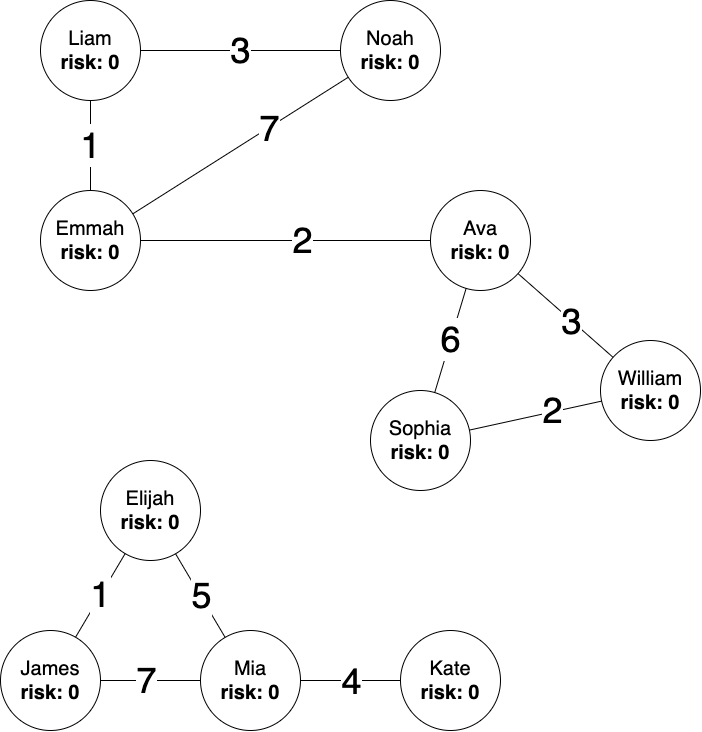

The diagram above was exported from draw.io. Its source (the exported page's mxGraphModel, read from the mxfile embedded in the PNG):
<mxGraphModel dx="1532" dy="900" grid="1" gridSize="10" guides="1" tooltips="1" connect="1" arrows="1" fold="1" page="1" pageScale="1" pageWidth="850" pageHeight="1100" math="0" shadow="0">
  <root>
    <mxCell id="0" />
    <mxCell id="1" parent="0" />
    <mxCell id="FqRgWIsAz2QZ3SMnwLCM-2" value="&lt;font style=&quot;font-size: 20px&quot;&gt;Elijah&lt;br&gt;&lt;b&gt;risk: 0&lt;/b&gt;&lt;br&gt;&lt;/font&gt;" style="ellipse;whiteSpace=wrap;html=1;aspect=fixed;fontSize=20;" vertex="1" parent="1">
      <mxGeometry x="190" y="510" width="100" height="100" as="geometry" />
    </mxCell>
    <mxCell id="FqRgWIsAz2QZ3SMnwLCM-3" value="&lt;font style=&quot;font-size: 20px&quot;&gt;Sophia&lt;br&gt;&lt;b&gt;risk: 0&lt;/b&gt;&lt;br&gt;&lt;/font&gt;" style="ellipse;whiteSpace=wrap;html=1;aspect=fixed;fontSize=20;" vertex="1" parent="1">
      <mxGeometry x="460" y="440" width="100" height="100" as="geometry" />
    </mxCell>
    <mxCell id="FqRgWIsAz2QZ3SMnwLCM-4" value="&lt;font style=&quot;font-size: 20px&quot;&gt;William&lt;br&gt;&lt;b&gt;risk: 0&lt;/b&gt;&lt;br&gt;&lt;/font&gt;" style="ellipse;whiteSpace=wrap;html=1;aspect=fixed;fontSize=20;" vertex="1" parent="1">
      <mxGeometry x="690" y="390" width="100" height="100" as="geometry" />
    </mxCell>
    <mxCell id="FqRgWIsAz2QZ3SMnwLCM-5" value="&lt;font style=&quot;font-size: 20px&quot;&gt;Noah&lt;br&gt;&lt;b&gt;risk: 0&lt;/b&gt;&lt;br&gt;&lt;/font&gt;" style="ellipse;whiteSpace=wrap;html=1;aspect=fixed;fontSize=20;" vertex="1" parent="1">
      <mxGeometry x="430" y="50" width="100" height="100" as="geometry" />
    </mxCell>
    <mxCell id="FqRgWIsAz2QZ3SMnwLCM-6" value="&lt;font style=&quot;font-size: 20px&quot;&gt;Ava&lt;br&gt;&lt;b&gt;risk: 0&lt;/b&gt;&lt;br&gt;&lt;/font&gt;" style="ellipse;whiteSpace=wrap;html=1;aspect=fixed;fontSize=20;" vertex="1" parent="1">
      <mxGeometry x="520" y="240" width="100" height="100" as="geometry" />
    </mxCell>
    <mxCell id="FqRgWIsAz2QZ3SMnwLCM-7" value="&lt;font style=&quot;font-size: 20px&quot;&gt;Emmah&lt;br&gt;&lt;b&gt;risk: 0&lt;/b&gt;&lt;br&gt;&lt;/font&gt;" style="ellipse;whiteSpace=wrap;html=1;aspect=fixed;fontSize=20;" vertex="1" parent="1">
      <mxGeometry x="130" y="240" width="100" height="100" as="geometry" />
    </mxCell>
    <mxCell id="FqRgWIsAz2QZ3SMnwLCM-8" value="&lt;font style=&quot;font-size: 20px&quot;&gt;Liam&lt;br&gt;&lt;b&gt;risk: 0&lt;/b&gt;&lt;br style=&quot;font-size: 20px&quot;&gt;&lt;/font&gt;" style="ellipse;whiteSpace=wrap;html=1;aspect=fixed;fontSize=20;" vertex="1" parent="1">
      <mxGeometry x="130" y="50" width="100" height="100" as="geometry" />
    </mxCell>
    <mxCell id="FqRgWIsAz2QZ3SMnwLCM-9" value="&lt;font style=&quot;font-size: 20px&quot;&gt;Kate&lt;br&gt;&lt;b&gt;risk: 0&lt;/b&gt;&lt;br&gt;&lt;/font&gt;" style="ellipse;whiteSpace=wrap;html=1;aspect=fixed;fontSize=20;" vertex="1" parent="1">
      <mxGeometry x="490" y="680" width="100" height="100" as="geometry" />
    </mxCell>
    <mxCell id="FqRgWIsAz2QZ3SMnwLCM-10" value="&lt;font style=&quot;font-size: 20px&quot;&gt;Mia&lt;br&gt;&lt;b&gt;risk: 0&lt;/b&gt;&lt;br&gt;&lt;/font&gt;" style="ellipse;whiteSpace=wrap;html=1;aspect=fixed;fontSize=20;" vertex="1" parent="1">
      <mxGeometry x="290" y="680" width="100" height="100" as="geometry" />
    </mxCell>
    <mxCell id="FqRgWIsAz2QZ3SMnwLCM-11" value="&lt;font style=&quot;font-size: 20px&quot;&gt;James&lt;br&gt;&lt;b&gt;risk: 0&lt;/b&gt;&lt;br&gt;&lt;/font&gt;" style="ellipse;whiteSpace=wrap;html=1;aspect=fixed;fontSize=20;" vertex="1" parent="1">
      <mxGeometry x="90" y="680" width="100" height="100" as="geometry" />
    </mxCell>
    <mxCell id="FqRgWIsAz2QZ3SMnwLCM-12" value="&lt;font style=&quot;font-size: 36px&quot;&gt;3&lt;/font&gt;" style="endArrow=none;html=1;fontSize=20;" edge="1" parent="1" source="FqRgWIsAz2QZ3SMnwLCM-8" target="FqRgWIsAz2QZ3SMnwLCM-5">
      <mxGeometry width="50" height="50" relative="1" as="geometry">
        <mxPoint x="470" y="340" as="sourcePoint" />
        <mxPoint x="520" y="290" as="targetPoint" />
      </mxGeometry>
    </mxCell>
    <mxCell id="FqRgWIsAz2QZ3SMnwLCM-13" value="" style="endArrow=none;html=1;fontSize=20;" edge="1" parent="1" source="FqRgWIsAz2QZ3SMnwLCM-4" target="FqRgWIsAz2QZ3SMnwLCM-6">
      <mxGeometry width="50" height="50" relative="1" as="geometry">
        <mxPoint x="550" y="390" as="sourcePoint" />
        <mxPoint x="600" y="340" as="targetPoint" />
      </mxGeometry>
    </mxCell>
    <mxCell id="FqRgWIsAz2QZ3SMnwLCM-26" value="&lt;font style=&quot;font-size: 36px&quot;&gt;3&lt;/font&gt;" style="edgeLabel;html=1;align=center;verticalAlign=middle;resizable=0;points=[];fontSize=20;" vertex="1" connectable="0" parent="FqRgWIsAz2QZ3SMnwLCM-13">
      <mxGeometry x="-0.3421" y="1" relative="1" as="geometry">
        <mxPoint x="-10.58" y="-10.13" as="offset" />
      </mxGeometry>
    </mxCell>
    <mxCell id="FqRgWIsAz2QZ3SMnwLCM-14" value="&lt;font style=&quot;font-size: 36px&quot;&gt;6&lt;/font&gt;" style="endArrow=none;html=1;fontSize=20;" edge="1" parent="1" source="FqRgWIsAz2QZ3SMnwLCM-3" target="FqRgWIsAz2QZ3SMnwLCM-6">
      <mxGeometry width="50" height="50" relative="1" as="geometry">
        <mxPoint x="515" y="420" as="sourcePoint" />
        <mxPoint x="565" y="370" as="targetPoint" />
      </mxGeometry>
    </mxCell>
    <mxCell id="FqRgWIsAz2QZ3SMnwLCM-15" value="" style="endArrow=none;html=1;fontSize=20;" edge="1" parent="1" source="FqRgWIsAz2QZ3SMnwLCM-2" target="FqRgWIsAz2QZ3SMnwLCM-10">
      <mxGeometry width="50" height="50" relative="1" as="geometry">
        <mxPoint x="280" y="470" as="sourcePoint" />
        <mxPoint x="330" y="420" as="targetPoint" />
      </mxGeometry>
    </mxCell>
    <mxCell id="FqRgWIsAz2QZ3SMnwLCM-28" value="&lt;font style=&quot;font-size: 36px&quot;&gt;5&lt;/font&gt;" style="edgeLabel;html=1;align=center;verticalAlign=middle;resizable=0;points=[];fontSize=20;" vertex="1" connectable="0" parent="FqRgWIsAz2QZ3SMnwLCM-15">
      <mxGeometry x="0.008" y="1" relative="1" as="geometry">
        <mxPoint as="offset" />
      </mxGeometry>
    </mxCell>
    <mxCell id="FqRgWIsAz2QZ3SMnwLCM-16" value="" style="endArrow=none;html=1;fontSize=20;" edge="1" parent="1" source="FqRgWIsAz2QZ3SMnwLCM-11" target="FqRgWIsAz2QZ3SMnwLCM-2">
      <mxGeometry width="50" height="50" relative="1" as="geometry">
        <mxPoint x="240" y="430" as="sourcePoint" />
        <mxPoint x="290" y="380" as="targetPoint" />
      </mxGeometry>
    </mxCell>
    <mxCell id="FqRgWIsAz2QZ3SMnwLCM-29" value="&lt;font style=&quot;font-size: 36px&quot;&gt;1&lt;/font&gt;" style="edgeLabel;html=1;align=center;verticalAlign=middle;resizable=0;points=[];fontSize=20;" vertex="1" connectable="0" parent="FqRgWIsAz2QZ3SMnwLCM-16">
      <mxGeometry x="0.0375" y="2" relative="1" as="geometry">
        <mxPoint x="0.75" as="offset" />
      </mxGeometry>
    </mxCell>
    <mxCell id="FqRgWIsAz2QZ3SMnwLCM-17" value="" style="endArrow=none;html=1;fontSize=20;" edge="1" parent="1" source="FqRgWIsAz2QZ3SMnwLCM-3" target="FqRgWIsAz2QZ3SMnwLCM-4">
      <mxGeometry width="50" height="50" relative="1" as="geometry">
        <mxPoint x="400" y="420" as="sourcePoint" />
        <mxPoint x="450" y="370" as="targetPoint" />
      </mxGeometry>
    </mxCell>
    <mxCell id="FqRgWIsAz2QZ3SMnwLCM-27" value="&lt;font style=&quot;font-size: 36px&quot;&gt;2&lt;/font&gt;" style="edgeLabel;html=1;align=center;verticalAlign=middle;resizable=0;points=[];fontSize=20;" vertex="1" connectable="0" parent="FqRgWIsAz2QZ3SMnwLCM-17">
      <mxGeometry x="0.2565" y="2" relative="1" as="geometry">
        <mxPoint as="offset" />
      </mxGeometry>
    </mxCell>
    <mxCell id="FqRgWIsAz2QZ3SMnwLCM-18" value="" style="endArrow=none;html=1;fontSize=20;" edge="1" parent="1" source="FqRgWIsAz2QZ3SMnwLCM-11" target="FqRgWIsAz2QZ3SMnwLCM-10">
      <mxGeometry width="50" height="50" relative="1" as="geometry">
        <mxPoint x="375" y="400" as="sourcePoint" />
        <mxPoint x="425" y="350" as="targetPoint" />
      </mxGeometry>
    </mxCell>
    <mxCell id="FqRgWIsAz2QZ3SMnwLCM-30" value="&lt;font style=&quot;font-size: 36px&quot;&gt;7&lt;/font&gt;" style="edgeLabel;html=1;align=center;verticalAlign=middle;resizable=0;points=[];fontSize=20;" vertex="1" connectable="0" parent="FqRgWIsAz2QZ3SMnwLCM-18">
      <mxGeometry x="-0.1141" y="1" relative="1" as="geometry">
        <mxPoint as="offset" />
      </mxGeometry>
    </mxCell>
    <mxCell id="FqRgWIsAz2QZ3SMnwLCM-19" value="" style="endArrow=none;html=1;fontSize=20;" edge="1" parent="1" source="FqRgWIsAz2QZ3SMnwLCM-10" target="FqRgWIsAz2QZ3SMnwLCM-9">
      <mxGeometry width="50" height="50" relative="1" as="geometry">
        <mxPoint x="285" y="370" as="sourcePoint" />
        <mxPoint x="335" y="320" as="targetPoint" />
      </mxGeometry>
    </mxCell>
    <mxCell id="FqRgWIsAz2QZ3SMnwLCM-31" value="&lt;font style=&quot;font-size: 36px&quot;&gt;4&lt;/font&gt;" style="edgeLabel;html=1;align=center;verticalAlign=middle;resizable=0;points=[];fontSize=20;" vertex="1" connectable="0" parent="FqRgWIsAz2QZ3SMnwLCM-19">
      <mxGeometry x="0.2624" y="1" relative="1" as="geometry">
        <mxPoint x="-13.53" y="1" as="offset" />
      </mxGeometry>
    </mxCell>
    <mxCell id="FqRgWIsAz2QZ3SMnwLCM-20" value="" style="endArrow=none;html=1;fontSize=20;" edge="1" parent="1" source="FqRgWIsAz2QZ3SMnwLCM-7" target="FqRgWIsAz2QZ3SMnwLCM-5">
      <mxGeometry width="50" height="50" relative="1" as="geometry">
        <mxPoint x="420" y="230" as="sourcePoint" />
        <mxPoint x="470" y="180" as="targetPoint" />
      </mxGeometry>
    </mxCell>
    <mxCell id="FqRgWIsAz2QZ3SMnwLCM-24" value="&lt;font style=&quot;font-size: 36px&quot;&gt;7&lt;/font&gt;" style="edgeLabel;html=1;align=center;verticalAlign=middle;resizable=0;points=[];fontSize=20;" vertex="1" connectable="0" parent="FqRgWIsAz2QZ3SMnwLCM-20">
      <mxGeometry x="0.2509" y="-1" relative="1" as="geometry">
        <mxPoint y="-1" as="offset" />
      </mxGeometry>
    </mxCell>
    <mxCell id="FqRgWIsAz2QZ3SMnwLCM-21" value="&lt;font style=&quot;font-size: 36px&quot;&gt;1&lt;/font&gt;" style="endArrow=none;html=1;fontSize=20;" edge="1" parent="1" source="FqRgWIsAz2QZ3SMnwLCM-7" target="FqRgWIsAz2QZ3SMnwLCM-8">
      <mxGeometry width="50" height="50" relative="1" as="geometry">
        <mxPoint x="180" y="200" as="sourcePoint" />
        <mxPoint x="230" y="150" as="targetPoint" />
      </mxGeometry>
    </mxCell>
    <mxCell id="FqRgWIsAz2QZ3SMnwLCM-22" value="" style="endArrow=none;html=1;fontSize=20;" edge="1" parent="1" source="FqRgWIsAz2QZ3SMnwLCM-7" target="FqRgWIsAz2QZ3SMnwLCM-6">
      <mxGeometry width="50" height="50" relative="1" as="geometry">
        <mxPoint x="290" y="299" as="sourcePoint" />
        <mxPoint x="330" y="380" as="targetPoint" />
      </mxGeometry>
    </mxCell>
    <mxCell id="FqRgWIsAz2QZ3SMnwLCM-25" value="&lt;font style=&quot;font-size: 36px&quot;&gt;2&lt;/font&gt;" style="edgeLabel;html=1;align=center;verticalAlign=middle;resizable=0;points=[];fontSize=20;" vertex="1" connectable="0" parent="FqRgWIsAz2QZ3SMnwLCM-22">
      <mxGeometry x="0.1138" y="1" relative="1" as="geometry">
        <mxPoint as="offset" />
      </mxGeometry>
    </mxCell>
  </root>
</mxGraphModel>